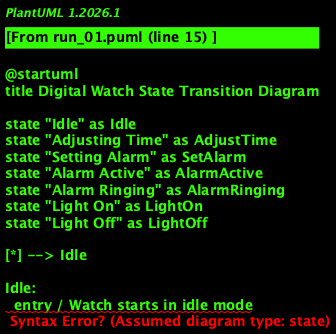

The diagram above was rendered by PlantUML. Its source (embedded in the PNG):
@startuml
title Digital Watch State Transition Diagram

state "Idle" as Idle
state "Adjusting Time" as AdjustTime
state "Setting Alarm" as SetAlarm
state "Alarm Active" as AlarmActive
state "Alarm Ringing" as AlarmRinging
state "Light On" as LightOn
state "Light Off" as LightOff

[*] --> Idle

Idle:
  entry / Watch starts in idle mode
  do / Display current time and date
  exit / Button pressed to adjust time or set alarm

Idle --> AdjustTime : Press button (A)
Idle --> SetAlarm : Press button (B)

AdjustTime:
  entry / User selects hour or minute setting
  do / Allow increasing/decreasing values
  exit / Button pressed to switch settings or save

AdjustTime --> AdjustTime : Increase/Decrease value
AdjustTime --> AdjustTime : Next/Previous selection
AdjustTime --> Idle : Press button (A/B)
AdjustTime --> SetAlarm : Press button (C)

SetAlarm:
  entry / User selects alarm hour or minute setting
  do / Allow increasing/decreasing values
  exit / Button pressed to switch settings or save

SetAlarm --> SetAlarm : Increase/Decrease value
SetAlarm --> SetAlarm : Next/Previous selection
SetAlarm --> Idle : Press button (A/B)
SetAlarm --> AdjustTime : Press button (C)

Idle --> AlarmActive : Check alarm time condition met

AlarmActive:
  entry / Alarm is turned on
  do / Wait for alarm time to match current time
  exit / Button pressed to stop alarm

AlarmActive --> AlarmRinging : Current time matches alarm time
AlarmActive --> Idle : Press button (A/B)

AlarmRinging:
  entry / Alarm sounds
  do / Ringing sound plays
  exit / Button pressed to stop alarm

AlarmRinging --> Idle : Press button (A/B)

Idle --> LightOn : Press light button (D)
LightOn:
  entry / Light feature activated
  do / Backlight turns on
  exit / Button released or turned off

LightOn --> LightOff : Release button (D) or press again

LightOff:
  entry / Light feature deactivated
  do / Backlight turns off
  exit /

@enduml